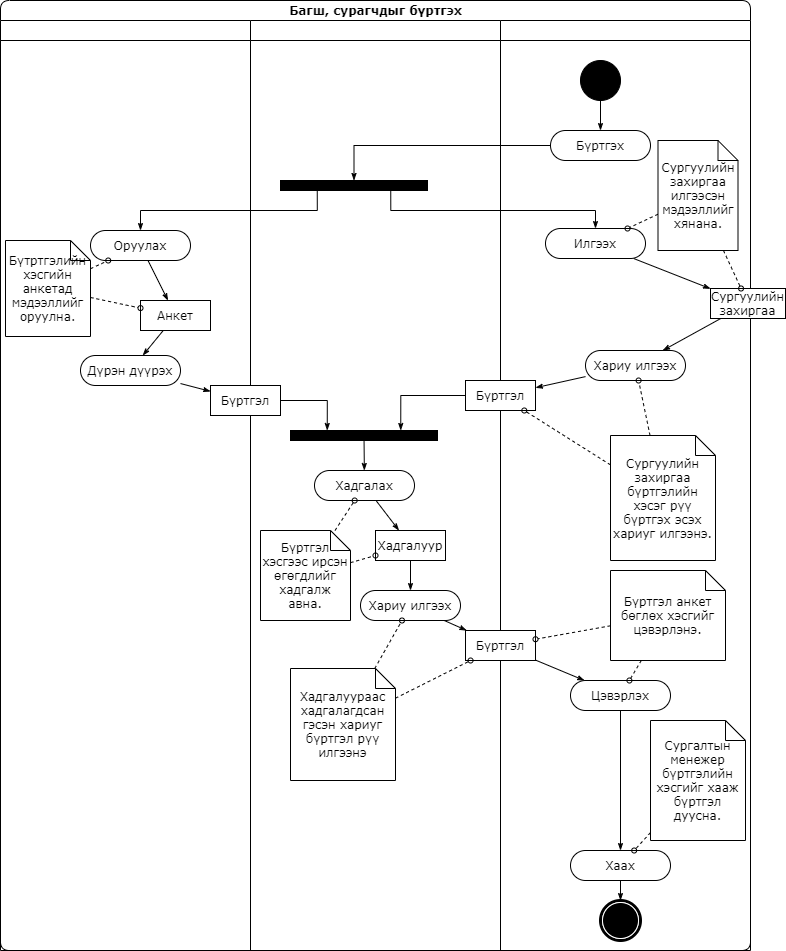

The diagram above was exported from draw.io. Its source (the exported page's mxGraphModel, read from the mxfile embedded in the PNG):
<mxGraphModel dx="852" dy="494" grid="1" gridSize="10" guides="1" tooltips="1" connect="1" arrows="1" fold="1" page="1" pageScale="1" pageWidth="850" pageHeight="1100" background="#ffffff" math="0" shadow="0">
  <root>
    <mxCell id="0" />
    <mxCell id="1" parent="0" />
    <mxCell id="1c1d494c118603dd-1" value="Багш, сурагчдыг бүртгэх" style="swimlane;html=1;childLayout=stackLayout;startSize=20;rounded=1;shadow=0;comic=0;labelBackgroundColor=none;strokeWidth=1;fontFamily=Verdana;fontSize=12;align=center;" parent="1" vertex="1">
      <mxGeometry x="40" y="20" width="750" height="950" as="geometry" />
    </mxCell>
    <mxCell id="1c1d494c118603dd-2" value="" style="swimlane;html=1;startSize=20;" parent="1c1d494c118603dd-1" vertex="1">
      <mxGeometry y="20" width="250" height="930" as="geometry" />
    </mxCell>
    <mxCell id="1c1d494c118603dd-34" style="edgeStyle=none;rounded=0;html=1;labelBackgroundColor=none;startArrow=none;startFill=0;startSize=5;endArrow=classicThin;endFill=1;endSize=5;jettySize=auto;orthogonalLoop=1;strokeWidth=1;fontFamily=Verdana;fontSize=12" parent="1c1d494c118603dd-2" source="1c1d494c118603dd-6" target="1c1d494c118603dd-10" edge="1">
      <mxGeometry relative="1" as="geometry" />
    </mxCell>
    <mxCell id="1c1d494c118603dd-6" value="Оруулах" style="rounded=1;whiteSpace=wrap;html=1;shadow=0;comic=0;labelBackgroundColor=none;strokeWidth=1;fontFamily=Verdana;fontSize=12;align=center;arcSize=50;" parent="1c1d494c118603dd-2" vertex="1">
      <mxGeometry x="90" y="210" width="100" height="30" as="geometry" />
    </mxCell>
    <mxCell id="1c1d494c118603dd-7" value="Дүрэн дүүрэх" style="rounded=1;whiteSpace=wrap;html=1;shadow=0;comic=0;labelBackgroundColor=none;strokeWidth=1;fontFamily=Verdana;fontSize=12;align=center;arcSize=50;" parent="1c1d494c118603dd-2" vertex="1">
      <mxGeometry x="80" y="335" width="100" height="30" as="geometry" />
    </mxCell>
    <mxCell id="1c1d494c118603dd-35" style="edgeStyle=none;rounded=0;html=1;labelBackgroundColor=none;startArrow=none;startFill=0;startSize=5;endArrow=classicThin;endFill=1;endSize=5;jettySize=auto;orthogonalLoop=1;strokeWidth=1;fontFamily=Verdana;fontSize=12" parent="1c1d494c118603dd-2" source="1c1d494c118603dd-10" target="1c1d494c118603dd-7" edge="1">
      <mxGeometry relative="1" as="geometry" />
    </mxCell>
    <mxCell id="1c1d494c118603dd-10" value="Анкет" style="rounded=0;whiteSpace=wrap;html=1;shadow=0;comic=0;labelBackgroundColor=none;strokeWidth=1;fontFamily=Verdana;fontSize=12;align=center;arcSize=50;" parent="1c1d494c118603dd-2" vertex="1">
      <mxGeometry x="140" y="280" width="70" height="30" as="geometry" />
    </mxCell>
    <mxCell id="1c1d494c118603dd-46" style="edgeStyle=none;rounded=0;html=1;labelBackgroundColor=none;startArrow=none;startFill=0;startSize=5;endArrow=oval;endFill=0;endSize=5;jettySize=auto;orthogonalLoop=1;strokeWidth=1;fontFamily=Verdana;fontSize=12;dashed=1;" parent="1c1d494c118603dd-2" source="1c1d494c118603dd-21" target="1c1d494c118603dd-6" edge="1">
      <mxGeometry relative="1" as="geometry" />
    </mxCell>
    <mxCell id="1c1d494c118603dd-47" style="edgeStyle=none;rounded=0;html=1;dashed=1;labelBackgroundColor=none;startArrow=none;startFill=0;startSize=5;endArrow=oval;endFill=0;endSize=5;jettySize=auto;orthogonalLoop=1;strokeWidth=1;fontFamily=Verdana;fontSize=12" parent="1c1d494c118603dd-2" source="1c1d494c118603dd-21" target="1c1d494c118603dd-10" edge="1">
      <mxGeometry relative="1" as="geometry" />
    </mxCell>
    <mxCell id="1c1d494c118603dd-21" value="Бүтртгэлийн хэсгийн анкетад мэдээллийг оруулна." style="shape=note;whiteSpace=wrap;html=1;rounded=0;shadow=0;comic=0;labelBackgroundColor=none;strokeWidth=1;fontFamily=Verdana;fontSize=12;align=center;size=20;" parent="1c1d494c118603dd-2" vertex="1">
      <mxGeometry x="5" y="220" width="85" height="96" as="geometry" />
    </mxCell>
    <mxCell id="1c1d494c118603dd-3" value="" style="swimlane;html=1;startSize=20;" parent="1c1d494c118603dd-1" vertex="1">
      <mxGeometry x="250" y="20" width="250" height="930" as="geometry" />
    </mxCell>
    <mxCell id="60571a20871a0731-3" value="" style="whiteSpace=wrap;html=1;rounded=0;shadow=0;comic=0;labelBackgroundColor=none;strokeWidth=1;fillColor=#000000;fontFamily=Verdana;fontSize=12;align=center;rotation=0;" parent="1c1d494c118603dd-3" vertex="1">
      <mxGeometry x="30" y="160" width="147" height="10" as="geometry" />
    </mxCell>
    <mxCell id="1c1d494c118603dd-40" style="edgeStyle=none;rounded=0;html=1;labelBackgroundColor=none;startArrow=none;startFill=0;startSize=5;endArrow=classicThin;endFill=1;endSize=5;jettySize=auto;orthogonalLoop=1;strokeWidth=1;fontFamily=Verdana;fontSize=12" parent="1c1d494c118603dd-3" source="1c1d494c118603dd-11" target="1c1d494c118603dd-15" edge="1">
      <mxGeometry relative="1" as="geometry" />
    </mxCell>
    <mxCell id="1c1d494c118603dd-11" value="Хадгалах" style="rounded=1;whiteSpace=wrap;html=1;shadow=0;comic=0;labelBackgroundColor=none;strokeWidth=1;fontFamily=Verdana;fontSize=12;align=center;arcSize=50;" parent="1c1d494c118603dd-3" vertex="1">
      <mxGeometry x="64" y="450" width="100" height="30" as="geometry" />
    </mxCell>
    <mxCell id="1c1d494c118603dd-39" style="edgeStyle=none;rounded=0;html=1;labelBackgroundColor=none;startArrow=none;startFill=0;startSize=5;endArrow=classicThin;endFill=1;endSize=5;jettySize=auto;orthogonalLoop=1;strokeWidth=1;fontFamily=Verdana;fontSize=12" parent="1c1d494c118603dd-3" source="1c1d494c118603dd-12" target="1c1d494c118603dd-11" edge="1">
      <mxGeometry relative="1" as="geometry" />
    </mxCell>
    <mxCell id="1c1d494c118603dd-12" value="" style="whiteSpace=wrap;html=1;rounded=0;shadow=0;comic=0;labelBackgroundColor=none;strokeWidth=1;fillColor=#000000;fontFamily=Verdana;fontSize=12;align=center;rotation=0;" parent="1c1d494c118603dd-3" vertex="1">
      <mxGeometry x="40" y="410" width="147" height="10" as="geometry" />
    </mxCell>
    <mxCell id="1c1d494c118603dd-32" style="edgeStyle=orthogonalEdgeStyle;rounded=0;html=1;entryX=0.25;entryY=0;labelBackgroundColor=none;startArrow=none;startFill=0;startSize=5;endArrow=classicThin;endFill=1;endSize=5;jettySize=auto;orthogonalLoop=1;strokeWidth=1;fontFamily=Verdana;fontSize=12" parent="1c1d494c118603dd-3" source="1c1d494c118603dd-14" target="1c1d494c118603dd-12" edge="1">
      <mxGeometry relative="1" as="geometry" />
    </mxCell>
    <mxCell id="1c1d494c118603dd-14" value="Бүртгэл" style="rounded=0;whiteSpace=wrap;html=1;shadow=0;comic=0;labelBackgroundColor=none;strokeWidth=1;fontFamily=Verdana;fontSize=12;align=center;arcSize=50;" parent="1c1d494c118603dd-3" vertex="1">
      <mxGeometry x="-40" y="365" width="70" height="30" as="geometry" />
    </mxCell>
    <mxCell id="1c1d494c118603dd-41" style="edgeStyle=none;rounded=0;html=1;labelBackgroundColor=none;startArrow=none;startFill=0;startSize=5;endArrow=classicThin;endFill=1;endSize=5;jettySize=auto;orthogonalLoop=1;strokeWidth=1;fontFamily=Verdana;fontSize=12" parent="1c1d494c118603dd-3" source="1c1d494c118603dd-15" target="1c1d494c118603dd-16" edge="1">
      <mxGeometry relative="1" as="geometry" />
    </mxCell>
    <mxCell id="1c1d494c118603dd-15" value="Хадгалуур" style="rounded=0;whiteSpace=wrap;html=1;shadow=0;comic=0;labelBackgroundColor=none;strokeWidth=1;fontFamily=Verdana;fontSize=12;align=center;arcSize=50;" parent="1c1d494c118603dd-3" vertex="1">
      <mxGeometry x="125" y="510" width="70" height="30" as="geometry" />
    </mxCell>
    <mxCell id="1c1d494c118603dd-16" value="Хариу илгээх" style="rounded=1;whiteSpace=wrap;html=1;shadow=0;comic=0;labelBackgroundColor=none;strokeWidth=1;fontFamily=Verdana;fontSize=12;align=center;arcSize=50;" parent="1c1d494c118603dd-3" vertex="1">
      <mxGeometry x="110" y="570" width="100" height="30" as="geometry" />
    </mxCell>
    <mxCell id="1c1d494c118603dd-52" style="edgeStyle=none;rounded=0;html=1;dashed=1;labelBackgroundColor=none;startArrow=none;startFill=0;startSize=5;endArrow=oval;endFill=0;endSize=5;jettySize=auto;orthogonalLoop=1;strokeWidth=1;fontFamily=Verdana;fontSize=12" parent="1c1d494c118603dd-3" source="1c1d494c118603dd-23" target="1c1d494c118603dd-11" edge="1">
      <mxGeometry relative="1" as="geometry" />
    </mxCell>
    <mxCell id="1c1d494c118603dd-53" style="edgeStyle=none;rounded=0;html=1;dashed=1;labelBackgroundColor=none;startArrow=none;startFill=0;startSize=5;endArrow=oval;endFill=0;endSize=5;jettySize=auto;orthogonalLoop=1;strokeWidth=1;fontFamily=Verdana;fontSize=12" parent="1c1d494c118603dd-3" source="1c1d494c118603dd-23" target="1c1d494c118603dd-15" edge="1">
      <mxGeometry relative="1" as="geometry" />
    </mxCell>
    <mxCell id="1c1d494c118603dd-23" value="Бүртгэл хэсгээс ирсэн өгөгдлийг хадгалж авна." style="shape=note;whiteSpace=wrap;html=1;rounded=0;shadow=0;comic=0;labelBackgroundColor=none;strokeWidth=1;fontFamily=Verdana;fontSize=12;align=center;size=20;" parent="1c1d494c118603dd-3" vertex="1">
      <mxGeometry x="10" y="510" width="90" height="90" as="geometry" />
    </mxCell>
    <mxCell id="1c1d494c118603dd-54" style="edgeStyle=none;rounded=0;html=1;dashed=1;labelBackgroundColor=none;startArrow=none;startFill=0;startSize=5;endArrow=oval;endFill=0;endSize=5;jettySize=auto;orthogonalLoop=1;strokeWidth=1;fontFamily=Verdana;fontSize=12" parent="1c1d494c118603dd-3" source="1c1d494c118603dd-24" target="1c1d494c118603dd-16" edge="1">
      <mxGeometry relative="1" as="geometry" />
    </mxCell>
    <mxCell id="1c1d494c118603dd-24" value="Хадгалуураас хадгалагдсан гэсэн хариуг бүртгэл рүү илгээнэ" style="shape=note;whiteSpace=wrap;html=1;rounded=0;shadow=0;comic=0;labelBackgroundColor=none;strokeWidth=1;fontFamily=Verdana;fontSize=12;align=center;size=20;" parent="1c1d494c118603dd-3" vertex="1">
      <mxGeometry x="40" y="648" width="105" height="112" as="geometry" />
    </mxCell>
    <mxCell id="1c1d494c118603dd-4" value="" style="swimlane;html=1;startSize=20;" parent="1c1d494c118603dd-1" vertex="1">
      <mxGeometry x="500" y="20" width="250" height="930" as="geometry" />
    </mxCell>
    <mxCell id="1c1d494c118603dd-27" style="edgeStyle=orthogonalEdgeStyle;rounded=0;html=1;labelBackgroundColor=none;startArrow=none;startFill=0;startSize=5;endArrow=classicThin;endFill=1;endSize=5;jettySize=auto;orthogonalLoop=1;strokeWidth=1;fontFamily=Verdana;fontSize=12" parent="1c1d494c118603dd-4" source="60571a20871a0731-4" target="60571a20871a0731-8" edge="1">
      <mxGeometry relative="1" as="geometry" />
    </mxCell>
    <mxCell id="60571a20871a0731-4" value="" style="ellipse;whiteSpace=wrap;html=1;rounded=0;shadow=0;comic=0;labelBackgroundColor=none;strokeWidth=1;fillColor=#000000;fontFamily=Verdana;fontSize=12;align=center;" parent="1c1d494c118603dd-4" vertex="1">
      <mxGeometry x="80" y="40" width="40" height="40" as="geometry" />
    </mxCell>
    <mxCell id="60571a20871a0731-8" value="Бүртгэх" style="rounded=1;whiteSpace=wrap;html=1;shadow=0;comic=0;labelBackgroundColor=none;strokeWidth=1;fontFamily=Verdana;fontSize=12;align=center;arcSize=50;" parent="1c1d494c118603dd-4" vertex="1">
      <mxGeometry x="50" y="110" width="100" height="30" as="geometry" />
    </mxCell>
    <mxCell id="1c1d494c118603dd-33" style="rounded=0;html=1;labelBackgroundColor=none;startArrow=none;startFill=0;startSize=5;endArrow=classicThin;endFill=1;endSize=5;jettySize=auto;orthogonalLoop=1;strokeWidth=1;fontFamily=Verdana;fontSize=12" parent="1c1d494c118603dd-4" source="1c1d494c118603dd-5" target="1c1d494c118603dd-9" edge="1">
      <mxGeometry relative="1" as="geometry" />
    </mxCell>
    <mxCell id="1c1d494c118603dd-5" value="Илгээх" style="rounded=1;whiteSpace=wrap;html=1;shadow=0;comic=0;labelBackgroundColor=none;strokeWidth=1;fontFamily=Verdana;fontSize=12;align=center;arcSize=50;" parent="1c1d494c118603dd-4" vertex="1">
      <mxGeometry x="45" y="208" width="100" height="30" as="geometry" />
    </mxCell>
    <mxCell id="1c1d494c118603dd-38" style="edgeStyle=none;rounded=0;html=1;labelBackgroundColor=none;startArrow=none;startFill=0;startSize=5;endArrow=classicThin;endFill=1;endSize=5;jettySize=auto;orthogonalLoop=1;strokeWidth=1;fontFamily=Verdana;fontSize=12" parent="1c1d494c118603dd-4" source="1c1d494c118603dd-8" target="1c1d494c118603dd-13" edge="1">
      <mxGeometry relative="1" as="geometry" />
    </mxCell>
    <mxCell id="1c1d494c118603dd-8" value="Хариу илгээх" style="rounded=1;whiteSpace=wrap;html=1;shadow=0;comic=0;labelBackgroundColor=none;strokeWidth=1;fontFamily=Verdana;fontSize=12;align=center;arcSize=50;" parent="1c1d494c118603dd-4" vertex="1">
      <mxGeometry x="85" y="330" width="100" height="30" as="geometry" />
    </mxCell>
    <mxCell id="1c1d494c118603dd-37" style="edgeStyle=none;rounded=0;html=1;labelBackgroundColor=none;startArrow=none;startFill=0;startSize=5;endArrow=classicThin;endFill=1;endSize=5;jettySize=auto;orthogonalLoop=1;strokeWidth=1;fontFamily=Verdana;fontSize=12" parent="1c1d494c118603dd-4" source="1c1d494c118603dd-9" target="1c1d494c118603dd-8" edge="1">
      <mxGeometry relative="1" as="geometry" />
    </mxCell>
    <mxCell id="1c1d494c118603dd-9" value="Сургуулийн захиргаа" style="rounded=0;whiteSpace=wrap;html=1;shadow=0;comic=0;labelBackgroundColor=none;strokeWidth=1;fontFamily=Verdana;fontSize=12;align=center;arcSize=50;" parent="1c1d494c118603dd-4" vertex="1">
      <mxGeometry x="210" y="268" width="75" height="30" as="geometry" />
    </mxCell>
    <mxCell id="1c1d494c118603dd-13" value="Бүртгэл" style="rounded=0;whiteSpace=wrap;html=1;shadow=0;comic=0;labelBackgroundColor=none;strokeWidth=1;fontFamily=Verdana;fontSize=12;align=center;arcSize=50;" parent="1c1d494c118603dd-4" vertex="1">
      <mxGeometry x="-35" y="360" width="70" height="30" as="geometry" />
    </mxCell>
    <mxCell id="1c1d494c118603dd-43" style="edgeStyle=none;rounded=0;html=1;labelBackgroundColor=none;startArrow=none;startFill=0;startSize=5;endArrow=classicThin;endFill=1;endSize=5;jettySize=auto;orthogonalLoop=1;strokeWidth=1;fontFamily=Verdana;fontSize=12" parent="1c1d494c118603dd-4" source="1c1d494c118603dd-17" target="1c1d494c118603dd-18" edge="1">
      <mxGeometry relative="1" as="geometry" />
    </mxCell>
    <mxCell id="1c1d494c118603dd-17" value="Бүртгэл" style="rounded=0;whiteSpace=wrap;html=1;shadow=0;comic=0;labelBackgroundColor=none;strokeWidth=1;fontFamily=Verdana;fontSize=12;align=center;arcSize=50;" parent="1c1d494c118603dd-4" vertex="1">
      <mxGeometry x="-35" y="610" width="70" height="30" as="geometry" />
    </mxCell>
    <mxCell id="1c1d494c118603dd-44" style="edgeStyle=none;rounded=0;html=1;labelBackgroundColor=none;startArrow=none;startFill=0;startSize=5;endArrow=classicThin;endFill=1;endSize=5;jettySize=auto;orthogonalLoop=1;strokeWidth=1;fontFamily=Verdana;fontSize=12" parent="1c1d494c118603dd-4" source="1c1d494c118603dd-18" target="1c1d494c118603dd-19" edge="1">
      <mxGeometry relative="1" as="geometry" />
    </mxCell>
    <mxCell id="1c1d494c118603dd-18" value="Цэвэрлэх" style="rounded=1;whiteSpace=wrap;html=1;shadow=0;comic=0;labelBackgroundColor=none;strokeWidth=1;fontFamily=Verdana;fontSize=12;align=center;arcSize=50;" parent="1c1d494c118603dd-4" vertex="1">
      <mxGeometry x="70" y="660" width="100" height="30" as="geometry" />
    </mxCell>
    <mxCell id="1c1d494c118603dd-45" style="edgeStyle=none;rounded=0;html=1;labelBackgroundColor=none;startArrow=none;startFill=0;startSize=5;endArrow=classicThin;endFill=1;endSize=5;jettySize=auto;orthogonalLoop=1;strokeWidth=1;fontFamily=Verdana;fontSize=12" parent="1c1d494c118603dd-4" source="1c1d494c118603dd-19" target="60571a20871a0731-5" edge="1">
      <mxGeometry relative="1" as="geometry" />
    </mxCell>
    <mxCell id="1c1d494c118603dd-19" value="Хаах" style="rounded=1;whiteSpace=wrap;html=1;shadow=0;comic=0;labelBackgroundColor=none;strokeWidth=1;fontFamily=Verdana;fontSize=12;align=center;arcSize=50;" parent="1c1d494c118603dd-4" vertex="1">
      <mxGeometry x="70" y="830" width="100" height="30" as="geometry" />
    </mxCell>
    <mxCell id="60571a20871a0731-5" value="" style="shape=mxgraph.bpmn.shape;html=1;verticalLabelPosition=bottom;labelBackgroundColor=#ffffff;verticalAlign=top;perimeter=ellipsePerimeter;outline=end;symbol=terminate;rounded=0;shadow=0;comic=0;strokeWidth=1;fontFamily=Verdana;fontSize=12;align=center;" parent="1c1d494c118603dd-4" vertex="1">
      <mxGeometry x="100" y="880" width="40" height="40" as="geometry" />
    </mxCell>
    <mxCell id="1c1d494c118603dd-48" style="edgeStyle=none;rounded=0;html=1;dashed=1;labelBackgroundColor=none;startArrow=none;startFill=0;startSize=5;endArrow=oval;endFill=0;endSize=5;jettySize=auto;orthogonalLoop=1;strokeWidth=1;fontFamily=Verdana;fontSize=12" parent="1c1d494c118603dd-4" source="1c1d494c118603dd-20" target="1c1d494c118603dd-5" edge="1">
      <mxGeometry relative="1" as="geometry" />
    </mxCell>
    <mxCell id="1c1d494c118603dd-49" style="edgeStyle=none;rounded=0;html=1;dashed=1;labelBackgroundColor=none;startArrow=none;startFill=0;startSize=5;endArrow=oval;endFill=0;endSize=5;jettySize=auto;orthogonalLoop=1;strokeWidth=1;fontFamily=Verdana;fontSize=12" parent="1c1d494c118603dd-4" source="1c1d494c118603dd-20" target="1c1d494c118603dd-9" edge="1">
      <mxGeometry relative="1" as="geometry" />
    </mxCell>
    <mxCell id="1c1d494c118603dd-20" value="&lt;div&gt;&lt;span&gt;Сургуулийн захиргаа илгээсэн мэдээллийг хянана.&lt;/span&gt;&lt;/div&gt;" style="shape=note;whiteSpace=wrap;html=1;rounded=0;shadow=0;comic=0;labelBackgroundColor=none;strokeWidth=1;fontFamily=Verdana;fontSize=12;align=center;size=20;" parent="1c1d494c118603dd-4" vertex="1">
      <mxGeometry x="157.5" y="120" width="80" height="110" as="geometry" />
    </mxCell>
    <mxCell id="1c1d494c118603dd-50" style="edgeStyle=none;rounded=0;html=1;dashed=1;labelBackgroundColor=none;startArrow=none;startFill=0;startSize=5;endArrow=oval;endFill=0;endSize=5;jettySize=auto;orthogonalLoop=1;strokeWidth=1;fontFamily=Verdana;fontSize=12" parent="1c1d494c118603dd-4" source="1c1d494c118603dd-22" target="1c1d494c118603dd-8" edge="1">
      <mxGeometry relative="1" as="geometry" />
    </mxCell>
    <mxCell id="1c1d494c118603dd-51" style="edgeStyle=none;rounded=0;html=1;dashed=1;labelBackgroundColor=none;startArrow=none;startFill=0;startSize=5;endArrow=oval;endFill=0;endSize=5;jettySize=auto;orthogonalLoop=1;strokeWidth=1;fontFamily=Verdana;fontSize=12" parent="1c1d494c118603dd-4" source="1c1d494c118603dd-22" target="1c1d494c118603dd-13" edge="1">
      <mxGeometry relative="1" as="geometry" />
    </mxCell>
    <mxCell id="1c1d494c118603dd-22" value="Сургуулийн захиргаа бүртгэлийн хэсэг рүү бүртгэх эсэх хариуг илгээнэ." style="shape=note;whiteSpace=wrap;html=1;rounded=0;shadow=0;comic=0;labelBackgroundColor=none;strokeWidth=1;fontFamily=Verdana;fontSize=12;align=center;size=20;" parent="1c1d494c118603dd-4" vertex="1">
      <mxGeometry x="110" y="415" width="105" height="125" as="geometry" />
    </mxCell>
    <mxCell id="1c1d494c118603dd-56" style="edgeStyle=none;rounded=0;html=1;dashed=1;labelBackgroundColor=none;startArrow=none;startFill=0;startSize=5;endArrow=oval;endFill=0;endSize=5;jettySize=auto;orthogonalLoop=1;strokeWidth=1;fontFamily=Verdana;fontSize=12" parent="1c1d494c118603dd-4" source="1c1d494c118603dd-25" target="1c1d494c118603dd-18" edge="1">
      <mxGeometry relative="1" as="geometry" />
    </mxCell>
    <mxCell id="1c1d494c118603dd-57" style="edgeStyle=none;rounded=0;html=1;dashed=1;labelBackgroundColor=none;startArrow=none;startFill=0;startSize=5;endArrow=oval;endFill=0;endSize=5;jettySize=auto;orthogonalLoop=1;strokeWidth=1;fontFamily=Verdana;fontSize=12" parent="1c1d494c118603dd-4" source="1c1d494c118603dd-25" target="1c1d494c118603dd-17" edge="1">
      <mxGeometry relative="1" as="geometry" />
    </mxCell>
    <mxCell id="1c1d494c118603dd-25" value="Бүртгэл анкет бөглөх хэсгийг цэвэрлэнэ." style="shape=note;whiteSpace=wrap;html=1;rounded=0;shadow=0;comic=0;labelBackgroundColor=none;strokeWidth=1;fontFamily=Verdana;fontSize=12;align=center;size=20;" parent="1c1d494c118603dd-4" vertex="1">
      <mxGeometry x="110" y="550" width="115" height="90" as="geometry" />
    </mxCell>
    <mxCell id="1c1d494c118603dd-58" style="edgeStyle=none;rounded=0;html=1;dashed=1;labelBackgroundColor=none;startArrow=none;startFill=0;startSize=5;endArrow=oval;endFill=0;endSize=5;jettySize=auto;orthogonalLoop=1;strokeWidth=1;fontFamily=Verdana;fontSize=12" parent="1c1d494c118603dd-4" source="1c1d494c118603dd-26" target="1c1d494c118603dd-19" edge="1">
      <mxGeometry relative="1" as="geometry" />
    </mxCell>
    <mxCell id="1c1d494c118603dd-26" value="Сургалтын менежер бүртгэлийн хэсгийг хааж бүртгэл дуусна." style="shape=note;whiteSpace=wrap;html=1;rounded=0;shadow=0;comic=0;labelBackgroundColor=none;strokeWidth=1;fontFamily=Verdana;fontSize=12;align=center;size=20;" parent="1c1d494c118603dd-4" vertex="1">
      <mxGeometry x="150" y="700" width="95" height="120" as="geometry" />
    </mxCell>
    <mxCell id="1c1d494c118603dd-28" style="edgeStyle=orthogonalEdgeStyle;rounded=0;html=1;entryX=0.5;entryY=0;labelBackgroundColor=none;startArrow=none;startFill=0;startSize=5;endArrow=classicThin;endFill=1;endSize=5;jettySize=auto;orthogonalLoop=1;strokeWidth=1;fontFamily=Verdana;fontSize=12" parent="1c1d494c118603dd-1" source="60571a20871a0731-8" target="60571a20871a0731-3" edge="1">
      <mxGeometry relative="1" as="geometry">
        <Array as="points">
          <mxPoint x="354" y="145" />
        </Array>
      </mxGeometry>
    </mxCell>
    <mxCell id="1c1d494c118603dd-29" style="edgeStyle=orthogonalEdgeStyle;rounded=0;html=1;exitX=0.75;exitY=1;labelBackgroundColor=none;startArrow=none;startFill=0;startSize=5;endArrow=classicThin;endFill=1;endSize=5;jettySize=auto;orthogonalLoop=1;strokeWidth=1;fontFamily=Verdana;fontSize=12" parent="1c1d494c118603dd-1" source="60571a20871a0731-3" target="1c1d494c118603dd-5" edge="1">
      <mxGeometry relative="1" as="geometry">
        <Array as="points">
          <mxPoint x="390" y="210" />
          <mxPoint x="595" y="210" />
        </Array>
      </mxGeometry>
    </mxCell>
    <mxCell id="1c1d494c118603dd-30" style="edgeStyle=orthogonalEdgeStyle;rounded=0;html=1;exitX=0.25;exitY=1;entryX=0.5;entryY=0;labelBackgroundColor=none;startArrow=none;startFill=0;startSize=5;endArrow=classicThin;endFill=1;endSize=5;jettySize=auto;orthogonalLoop=1;strokeWidth=1;fontFamily=Verdana;fontSize=12" parent="1c1d494c118603dd-1" source="60571a20871a0731-3" target="1c1d494c118603dd-6" edge="1">
      <mxGeometry relative="1" as="geometry">
        <Array as="points">
          <mxPoint x="317" y="210" />
          <mxPoint x="140" y="210" />
        </Array>
      </mxGeometry>
    </mxCell>
    <mxCell id="1c1d494c118603dd-31" style="edgeStyle=orthogonalEdgeStyle;rounded=0;html=1;entryX=0.75;entryY=0;labelBackgroundColor=none;startArrow=none;startFill=0;startSize=5;endArrow=classicThin;endFill=1;endSize=5;jettySize=auto;orthogonalLoop=1;strokeWidth=1;fontFamily=Verdana;fontSize=12" parent="1c1d494c118603dd-1" source="1c1d494c118603dd-13" target="1c1d494c118603dd-12" edge="1">
      <mxGeometry relative="1" as="geometry" />
    </mxCell>
    <mxCell id="1c1d494c118603dd-36" style="edgeStyle=none;rounded=0;html=1;labelBackgroundColor=none;startArrow=none;startFill=0;startSize=5;endArrow=classicThin;endFill=1;endSize=5;jettySize=auto;orthogonalLoop=1;strokeWidth=1;fontFamily=Verdana;fontSize=12" parent="1c1d494c118603dd-1" source="1c1d494c118603dd-7" target="1c1d494c118603dd-14" edge="1">
      <mxGeometry relative="1" as="geometry" />
    </mxCell>
    <mxCell id="1c1d494c118603dd-42" style="edgeStyle=none;rounded=0;html=1;labelBackgroundColor=none;startArrow=none;startFill=0;startSize=5;endArrow=classicThin;endFill=1;endSize=5;jettySize=auto;orthogonalLoop=1;strokeWidth=1;fontFamily=Verdana;fontSize=12" parent="1c1d494c118603dd-1" source="1c1d494c118603dd-16" target="1c1d494c118603dd-17" edge="1">
      <mxGeometry relative="1" as="geometry" />
    </mxCell>
    <mxCell id="1c1d494c118603dd-55" style="edgeStyle=none;rounded=0;html=1;dashed=1;labelBackgroundColor=none;startArrow=none;startFill=0;startSize=5;endArrow=oval;endFill=0;endSize=5;jettySize=auto;orthogonalLoop=1;strokeWidth=1;fontFamily=Verdana;fontSize=12" parent="1c1d494c118603dd-1" source="1c1d494c118603dd-24" target="1c1d494c118603dd-17" edge="1">
      <mxGeometry relative="1" as="geometry" />
    </mxCell>
  </root>
</mxGraphModel>